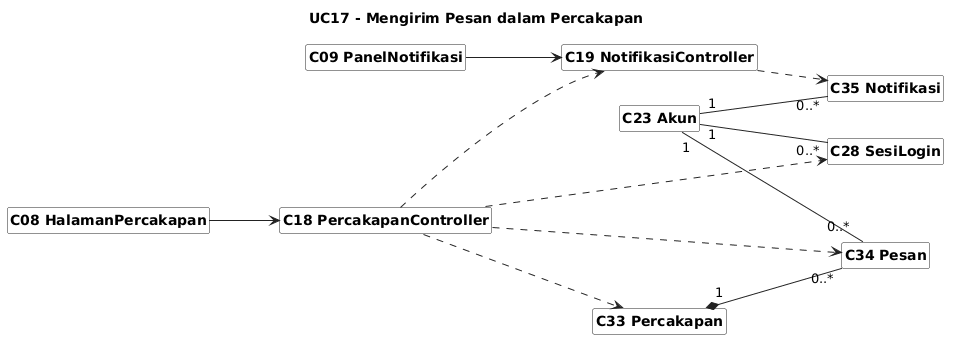

The diagram above was rendered by PlantUML. Its source (embedded in the PNG):
@startuml
skinparam shadowing false
skinparam classAttributeIconSize 0
skinparam classBackgroundColor #FFFFFF
skinparam classBorderColor #222222
skinparam arrowColor #222222
skinparam packageBorderColor #888888
skinparam defaultFontName Arial
skinparam classFontStyle bold
skinparam stereotypeFontSize 10
hide circle
hide members
hide stereotype
left to right direction

skinparam nodesep 35
skinparam ranksep 70
title UC17 - Mengirim Pesan dalam Percakapan
class "C08 HalamanPercakapan" as C08
class "C09 PanelNotifikasi" as C09
class "C18 PercakapanController" as C18
class "C19 NotifikasiController" as C19
class "C23 Akun" as C23
class "C28 SesiLogin" as C28
class "C33 Percakapan" as C33
class "C34 Pesan" as C34
class "C35 Notifikasi" as C35
C08 --> C18
C09 --> C19
C18 ..> C28
C18 ..> C33
C18 ..> C34
C18 ..> C19
C19 ..> C35
C23 "1" -- "0..*" C28
C23 "1" -- "0..*" C35
C33 "1" *-- "0..*" C34
C23 "1" -- "0..*" C34
@enduml